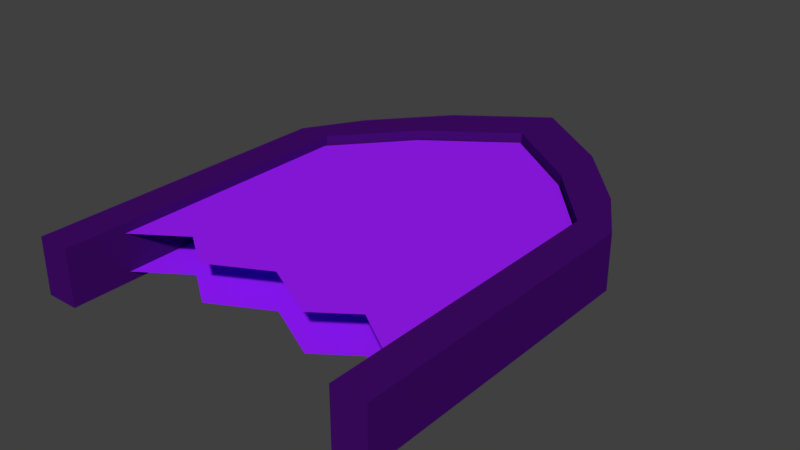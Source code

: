 # Source: PORTAL1.blend  (saved by Blender 2.79.0; exported with 4.5.12 LTS)
import bpy
from mathutils import Matrix  # noqa: F401  (used for matrix-valued properties, if any)

bpy.ops.wm.read_factory_settings(use_empty=True)
scene = bpy.context.scene
scene.name = 'Scene'

# ---- collections
col_collection_1 = bpy.data.collections.new('Collection 1'); scene.collection.children.link(col_collection_1)

# ---- materials (node trees are filled in below, after node groups)
mat_portal_body = bpy.data.materials.new('portal-body')
mat_portal_body.alpha_threshold = 0.0
mat_portal_body.use_transparent_shadow = False
mat_portal_body.diffuse_color = (0.05448, 0.003677, 0.1441, 1.0)
mat_portal_body.roughness = 0.5
mat_portal_transp = bpy.data.materials.new('portal-transp')
mat_portal_transp.alpha_threshold = 0.0
mat_portal_transp.use_transparent_shadow = False
mat_portal_transp.diffuse_color = (0.3456, 0.01209, 1.0, 1.0)
mat_portal_transp.roughness = 0.5
mat_empty = bpy.data.materials.new('empty')
mat_empty.alpha_threshold = 0.0
mat_empty.use_transparent_shadow = False
mat_empty.roughness = 0.5

# ---- material node trees

# ---- world
world_world = bpy.data.worlds.new('World'); scene.world = world_world
world_world.color = (0.05088, 0.05088, 0.05088)
world_world.use_sun_shadow = False
world_world.sun_shadow_jitter_overblur = 0.0
world_world.cycles.sampling_method = 'MANUAL'

# ---- meshes
me_cube_001 = bpy.data.meshes.new('Cube.001')
me_cube_001.from_pydata([(0.4537, 0.1509, 1.01), (0.4537, 0.1509, 0.7083), (0.4537, -0.1509, 1.01), (0.4537, -0.1509, 0.7083), (-0.00203, 0.1509, 1.338), (-0.00203, 0.1509, 1.036), (-0.00203, -0.1509, 1.338), (-0.00203, -0.1509, 1.036), (0.1499, -0.1509, 0.9271), (0.3018, -0.1509, 0.8177), (0.4537, -0.0503, 0.7083), (0.4537, 0.0503, 0.7083), (0.3018, 0.1509, 0.8177), (0.1499, 0.1509, 0.9271), (-0.00203, 0.0503, 1.036), (-0.00203, -0.0503, 1.036), (0.1499, 0.0503, 0.9271), (0.1499, -0.0503, 0.9271), (0.3018, 0.0503, 0.8177), (0.3018, -0.0503, 0.8177), (0.786, -0.0503, 0.3268), (0.786, 0.0503, 0.3268), (0.786, 0.1509, 0.3268), (0.786, 0.1509, 0.6285), (0.786, -0.1509, 0.3268), (0.786, -0.1509, 0.6285), (0.9678, -0.0503, 0.3268), (0.9678, 0.0503, 0.3268), (0.9678, -0.1509, 0.3268), (0.786, 0.0503, -1.007), (0.9678, 0.1509, 0.3268), (0.786, -0.0503, -1.007), (0.786, -0.1509, -1.007), (0.786, 0.1509, -1.007), (0.9678, -0.0503, -1.007), (0.9678, 0.0503, -1.007), (0.9678, -0.1509, -1.007), (0.9678, 0.1509, -1.007), (0.786, -0.1509, -1.338), (0.786, -0.0503, -1.338), (0.786, 0.0503, -1.338), (0.786, 0.1509, -1.338), (0.9678, -0.0503, -1.338), (0.9678, 0.0503, -1.338), (0.9678, -0.1509, -1.338), (0.9678, 0.1509, -1.338), (-0.4537, 0.1509, 1.01), (-0.4537, 0.1509, 0.7083), (-0.4537, -0.1509, 1.01), (-0.4537, -0.1509, 0.7083), (-0.1499, -0.1509, 0.9271), (-0.3018, -0.1509, 0.8177), (-0.4537, -0.0503, 0.7083), (-0.4537, 0.0503, 0.7083), (-0.3018, 0.1509, 0.8177), (-0.1499, 0.1509, 0.9271), (-0.1499, 0.0503, 0.9271), (-0.1499, -0.0503, 0.9271), (-0.3018, 0.0503, 0.8177), (-0.3018, -0.0503, 0.8177), (-0.786, -0.0503, 0.3268), (-0.786, 0.0503, 0.3268), (-0.786, 0.1509, 0.3268), (-0.786, 0.1509, 0.6285), (-0.786, -0.1509, 0.3268), (-0.786, -0.1509, 0.6285), (-0.9678, -0.0503, 0.3268), (-0.9678, 0.0503, 0.3268), (-0.9678, -0.1509, 0.3268), (-0.786, 0.0503, -1.007), (-0.9678, 0.1509, 0.3268), (-0.786, -0.0503, -1.007), (-0.786, -0.1509, -1.007), (-0.786, 0.1509, -1.007), (-0.9678, -0.0503, -1.007), (-0.9678, 0.0503, -1.007), (-0.9678, -0.1509, -1.007), (-0.9678, 0.1509, -1.007), (-0.786, -0.1509, -1.338), (-0.786, -0.0503, -1.338), (-0.786, 0.0503, -1.338), (-0.786, 0.1509, -1.338), (-0.9678, -0.0503, -1.338), (-0.9678, 0.0503, -1.338), (-0.9678, -0.1509, -1.338), (-0.9678, 0.1509, -1.338)], [(69, 75), (74, 71)], [(0, 4, 6, 2), (3, 2, 6, 7, 8, 9), (5, 4, 0, 1, 12, 13), (5, 13, 12, 1, 11, 18, 16, 14), (18, 11, 10, 19, 17, 15, 14, 16), (1, 0, 23, 22), (2, 3, 24, 25), (3, 10, 20, 24), (11, 1, 22, 21), (28, 24, 32, 36), (0, 2, 25, 23), (24, 20, 31, 32), (25, 28, 30, 23), (22, 23, 30), (24, 28, 25), (30, 27, 35, 37), (29, 33, 41, 40), (37, 35, 43, 45), (26, 28, 36, 34), (22, 30, 37, 33), (21, 22, 33, 29), (27, 26, 34, 35), (38, 39, 42, 44), (39, 40, 43, 42), (40, 41, 45, 43), (35, 34, 42, 43), (33, 37, 45, 41), (32, 31, 39, 38), (36, 32, 38, 44), (34, 36, 44, 42), (46, 48, 6, 4), (49, 51, 50, 7, 6, 48), (5, 55, 54, 47, 46, 4), (14, 15, 57, 59, 52, 53, 58, 56), (51, 49, 52, 59, 57, 15, 7, 50), (47, 62, 63, 46), (48, 65, 64, 49), (49, 64, 60, 52), (53, 61, 62, 47), (68, 76, 72, 64), (46, 63, 65, 48), (64, 72, 71, 60), (65, 63, 70, 68), (62, 70, 63), (64, 65, 68), (70, 77, 75, 67), (69, 80, 81, 73), (77, 85, 83, 75), (66, 74, 76, 68), (62, 73, 77, 70), (61, 69, 73, 62), (67, 75, 74, 66), (78, 84, 82, 79), (79, 82, 83, 80), (80, 83, 85, 81), (71, 79, 80, 69), (75, 83, 82, 74), (73, 81, 85, 77), (72, 78, 79, 71), (76, 84, 78, 72), (74, 82, 84, 76), (31, 29, 40, 39), (20, 21, 29, 31), (10, 11, 21, 20), (19, 10, 3, 9, 8, 7, 15, 17), (52, 60, 61, 53), (60, 71, 69, 61), (5, 14, 56, 58, 53, 47, 54, 55)])
me_cube_001.materials.append(mat_portal_body)
me_cube_001.materials.append(mat_portal_transp)
me_cube_001.use_remesh_preserve_volume = False
me_cube_001.use_remesh_preserve_attributes = False
me_cube_001.use_mirror_vertex_groups = False
me_cube_001.update()
me_cube_004 = bpy.data.meshes.new('Cube.004')
me_cube_004.from_pydata([(0.4537, -0.1, 0.6933), (-0.00203, -0.1, 1.021), (0.1499, -0.1, 0.9121), (0.3018, -0.1, 0.8027), (0.786, -0.1, 0.3118), (0.786, -0.1, -1.021), (-0.00203, -0.1, 0.3118), (-0.00203, -0.1, -0.8284), (0.786, -0.1, -0.5771), (0.786, -0.1, -0.1326), (-0.00203, -0.1, -0.5771), (-0.00203, -0.1, -0.1326), (0.5234, -0.1, -0.8453), (0.3159, -0.1, -0.9926), (0.2607, -0.1, 0.3118), (0.5234, -0.1, 0.3118), (0.5234, -0.1, -0.5771), (0.2607, -0.1, -0.5771), (0.5234, -0.1, -0.1326), (0.2607, -0.1, -0.1326), (-0.4537, -0.1, 0.6933), (-0.1499, -0.1, 0.9121), (-0.3018, -0.1, 0.8027), (-0.786, -0.1, 0.3118), (-0.786, -0.1, -1.021), (-0.786, -0.1, -0.5771), (-0.786, -0.1, -0.1326), (-0.5234, -0.1, -0.8453), (-0.3159, -0.1, -0.9926), (-0.2607, -0.1, 0.3118), (-0.5234, -0.1, 0.3118), (-0.5234, -0.1, -0.5771), (-0.2607, -0.1, -0.5771), (-0.5234, -0.1, -0.1326), (-0.2607, -0.1, -0.1326)], [], [(19, 14, 6, 11), (2, 1, 6, 14, 15, 4, 0, 3), (13, 17, 10, 7), (17, 19, 11, 10), (5, 8, 16, 12), (12, 16, 17, 13), (8, 9, 18, 16), (16, 18, 19, 17), (9, 4, 15, 18), (18, 15, 14, 19), (34, 11, 6, 29), (21, 22, 20, 23, 30, 29, 6, 1), (28, 7, 10, 32), (32, 10, 11, 34), (24, 27, 31, 25), (27, 28, 32, 31), (25, 31, 33, 26), (31, 32, 34, 33), (26, 33, 30, 23), (33, 34, 29, 30)])
me_cube_004.polygons.foreach_set('material_index', [2, 2, 2, 2, 2, 2, 2, 2, 2, 2, 2, 2, 2, 2, 2, 2, 2, 2, 2, 2])
me_cube_004.materials.append(mat_portal_body)
me_cube_004.materials.append(mat_empty)
me_cube_004.materials.append(mat_portal_transp)
me_cube_004.use_remesh_preserve_volume = False
me_cube_004.use_remesh_preserve_attributes = False
me_cube_004.use_mirror_vertex_groups = False
me_cube_004.update()
me_cube_003 = bpy.data.meshes.new('Cube.003')
me_cube_003.from_pydata([(0.4537, 0.0, 0.6933), (-0.00203, 2.384e-07, 1.021), (0.1499, 0.0, 0.9121), (0.3018, 0.0, 0.8027), (0.786, 0.0, 0.3118), (0.786, 2.384e-07, -1.021), (-0.00203, 0.0, 0.3118), (-0.00203, 2.384e-07, -0.8284), (0.786, 2.384e-07, -0.5771), (0.786, 0.0, -0.1326), (-0.00203, 2.384e-07, -0.5771), (-0.00203, 0.0, -0.1326), (0.3159, 2.384e-07, -0.9926), (0.5234, 2.384e-07, -0.8453), (0.5234, 0.0, 0.3118), (0.2607, 0.0, 0.3118), (0.5234, 0.0, -0.1326), (0.2607, 0.0, -0.1326), (0.5234, 2.384e-07, -0.5771), (0.2607, 2.384e-07, -0.5771), (-0.4537, 0.0, 0.6933), (-0.1499, 0.0, 0.9121), (-0.3018, 0.0, 0.8027), (-0.786, 0.0, 0.3118), (-0.786, 2.384e-07, -1.021), (-0.786, 2.384e-07, -0.5771), (-0.786, 0.0, -0.1326), (-0.3159, 2.384e-07, -0.9926), (-0.5234, 2.384e-07, -0.8453), (-0.5234, 0.0, 0.3118), (-0.2607, 0.0, 0.3118), (-0.5234, 0.0, -0.1326), (-0.2607, 0.0, -0.1326), (-0.5234, 2.384e-07, -0.5771), (-0.2607, 2.384e-07, -0.5771)], [], [(19, 12, 7, 10), (1, 2, 3, 0, 4, 14, 15, 6), (15, 17, 11, 6), (17, 19, 10, 11), (4, 9, 16, 14), (14, 16, 17, 15), (9, 8, 18, 16), (16, 18, 19, 17), (8, 5, 13, 18), (18, 13, 12, 19), (34, 10, 7, 27), (1, 6, 30, 29, 23, 20, 22, 21), (30, 6, 11, 32), (32, 11, 10, 34), (23, 29, 31, 26), (29, 30, 32, 31), (26, 31, 33, 25), (31, 32, 34, 33), (25, 33, 28, 24), (33, 34, 27, 28)])
me_cube_003.polygons.foreach_set('material_index', [2, 2, 2, 2, 2, 2, 2, 2, 2, 2, 2, 2, 2, 2, 2, 2, 2, 2, 2, 2])
me_cube_003.materials.append(mat_portal_body)
me_cube_003.materials.append(mat_empty)
me_cube_003.materials.append(mat_portal_transp)
me_cube_003.use_remesh_preserve_volume = False
me_cube_003.use_remesh_preserve_attributes = False
me_cube_003.use_mirror_vertex_groups = False
me_cube_003.update()

# ---- objects
ob_empty = bpy.data.objects.new('Empty', None)
ob_frame = bpy.data.objects.new('Frame', me_cube_001)
ob_back = bpy.data.objects.new('Back', me_cube_004)
ob_front = bpy.data.objects.new('Front', me_cube_003)

# ---- transforms, parenting, visibility, modifiers, constraints
ob_empty.location = (0.0, 0.0, 0.0)
ob_empty.rotation_euler = (-1.571, 0.0, 0.0)
ob_empty.empty_image_offset = (0.0, 0.0)
ob_empty.lineart.crease_threshold = 0.0
ob_frame.parent = ob_empty
ob_frame.location = (0.0, 0.0, 0.0)
ob_frame.lock_rotations_4d = False
ob_frame.empty_display_type = 'ARROWS'
ob_frame.lineart.crease_threshold = 0.0
ob_back.parent = ob_empty
ob_back.location = (0.0, 0.0, 0.0)
ob_back.lock_rotations_4d = False
ob_back.empty_display_type = 'ARROWS'
ob_back.lineart.crease_threshold = 0.0
ob_front.parent = ob_empty
ob_front.location = (0.0, 0.1, 0.0)
ob_front.lock_rotations_4d = False
ob_front.empty_display_type = 'ARROWS'
ob_front.lineart.crease_threshold = 0.0

# ---- collection membership
col_collection_1.objects.link(ob_empty)
col_collection_1.objects.link(ob_frame)
col_collection_1.objects.link(ob_back)
col_collection_1.objects.link(ob_front)

# ---- scene / render settings (as saved in the file)
scene.frame_start = 1; scene.frame_end = 250; scene.frame_set(1)
scene.render.engine = 'BLENDER_EEVEE_NEXT'
scene.render.resolution_percentage = 50
scene.render.dither_intensity = 0.0
scene.cycles.use_denoising = False
scene.cycles.samples = 128
scene.cycles.sampling_pattern = 'TABULATED_SOBOL'
scene.cycles.use_adaptive_sampling = False
scene.cycles.use_light_tree = False
scene.cycles.blur_glossy = 0.0
scene.cycles.sample_clamp_indirect = 0.0
scene.view_settings.view_transform = 'Standard'
bpy.context.view_layer.update()

# ---- added for rendering (the .blend has no active camera and no usable light): camera, sun
cam_auto = bpy.data.cameras.new('AutoCamera')
cam_auto.lens = 50.0
cam_auto.sensor_width = 36.0
cam_auto.clip_end = 1000.0
ob_auto_camera = bpy.data.objects.new('AutoCamera', cam_auto)
scene.collection.objects.link(ob_auto_camera)
ob_auto_camera.location = (3.06873, -3.68248, 2.45498)
ob_auto_camera.rotation_euler = (1.09748, -7.21219e-08, 0.694738)
scene.camera = ob_auto_camera
light_auto_sun = bpy.data.lights.new('AutoSun', 'SUN')
light_auto_sun.energy = 3.0
light_auto_sun.angle = 0.0523599
ob_auto_sun = bpy.data.objects.new('AutoSun', light_auto_sun)
scene.collection.objects.link(ob_auto_sun)
ob_auto_sun.rotation_euler = (0.872665, 0.174533, 0.523599)
bpy.context.view_layer.update()
